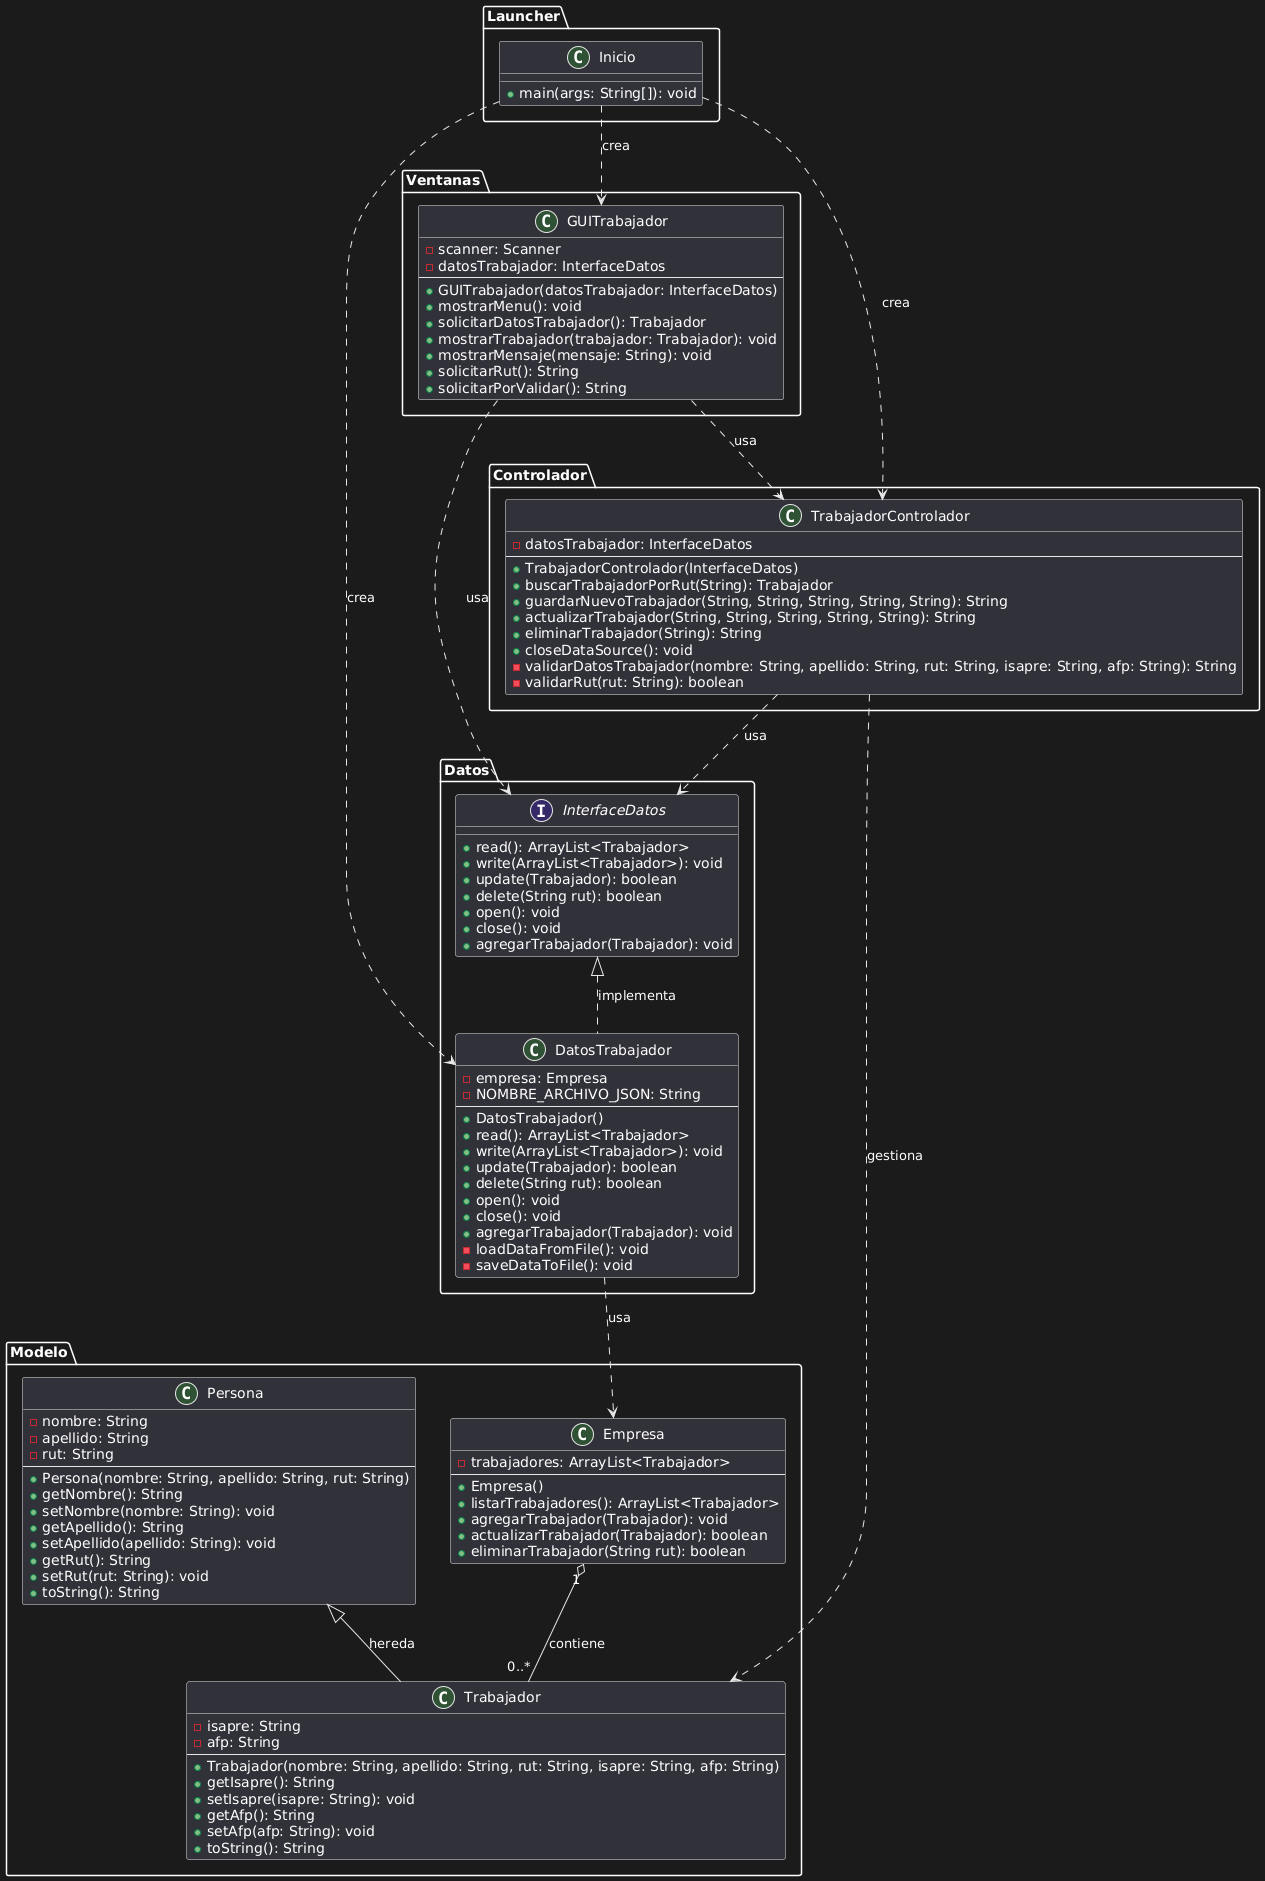

The diagram above was rendered by PlantUML. Its source (embedded in the PNG):
@startuml
' Define los paquetes para organizar las clases
package Modelo {
  class Persona {
    - nombre: String
    - apellido: String
    - rut: String
    --
    + Persona(nombre: String, apellido: String, rut: String)
    + getNombre(): String
    + setNombre(nombre: String): void
    + getApellido(): String
    + setApellido(apellido: String): void
    + getRut(): String
    + setRut(rut: String): void
    + toString(): String
  }

  class Trabajador {
    - isapre: String
    - afp: String
    --
    + Trabajador(nombre: String, apellido: String, rut: String, isapre: String, afp: String)
    + getIsapre(): String
    + setIsapre(isapre: String): void
    + getAfp(): String
    + setAfp(afp: String): void
    + toString(): String
  }
  ' Relación de herencia: Trabajador es una Persona
  Persona <|-- Trabajador : hereda

  class Empresa {
    - trabajadores: ArrayList<Trabajador>
    --
    + Empresa()
    + listarTrabajadores(): ArrayList<Trabajador>
    + agregarTrabajador(Trabajador): void
    + actualizarTrabajador(Trabajador): boolean
    + eliminarTrabajador(String rut): boolean
  }
  ' Relación de agregación: Empresa contiene trabajadores
  Empresa "1" o-- "0..*" Trabajador : contiene
}

package Datos {
  interface InterfaceDatos {
    + read(): ArrayList<Trabajador>
    + write(ArrayList<Trabajador>): void
    + update(Trabajador): boolean
    + delete(String rut): boolean
    + open(): void
    + close(): void
    + agregarTrabajador(Trabajador): void
  }

  class DatosTrabajador {
    - empresa: Empresa
    - NOMBRE_ARCHIVO_JSON: String
    --
    + DatosTrabajador()
    + read(): ArrayList<Trabajador>
    + write(ArrayList<Trabajador>): void
    + update(Trabajador): boolean
    + delete(String rut): boolean
    + open(): void
    + close(): void
    + agregarTrabajador(Trabajador): void
    - loadDataFromFile(): void
    - saveDataToFile(): void
  }
  ' Relación de implementación: DatosTrabajador implementa InterfaceDatos
  InterfaceDatos <|.. DatosTrabajador : implementa
  ' Relación de uso: DatosTrabajador usa la clase Empresa internamente
  DatosTrabajador ..> Modelo.Empresa : usa
}

package Controlador {
  class TrabajadorControlador {
    - datosTrabajador: InterfaceDatos
    --
    + TrabajadorControlador(InterfaceDatos)
    + buscarTrabajadorPorRut(String): Trabajador
    + guardarNuevoTrabajador(String, String, String, String, String): String
    + actualizarTrabajador(String, String, String, String, String): String
    + eliminarTrabajador(String): String
    + closeDataSource(): void
    - validarDatosTrabajador(nombre: String, apellido: String, rut: String, isapre: String, afp: String): String
    - validarRut(rut: String): boolean
  }
  ' Relación de uso: TrabajadorControlador usa InterfaceDatos para acceder a la capa de datos
  TrabajadorControlador ..> Datos.InterfaceDatos : usa
  ' Relación de gestión: TrabajadorControlador gestiona objetos Trabajador
  TrabajadorControlador ..> Modelo.Trabajador : gestiona
}

package Ventanas { 
  class GUITrabajador { 
    - scanner: Scanner 
    - datosTrabajador: InterfaceDatos 
    --
    + GUITrabajador(datosTrabajador: InterfaceDatos)
    + mostrarMenu(): void
    + solicitarDatosTrabajador(): Trabajador
    + mostrarTrabajador(trabajador: Trabajador): void
    + mostrarMensaje(mensaje: String): void
    + solicitarRut(): String
    + solicitarPorValidar(): String
    ' Aquí irían los atributos y métodos de la GUI (JTextFields, JButtons, etc. y sus listeners) si los tuvieras definidos
    ' - bLeer: JButton
    ' - bEditar: JButton
    ' + actionPerformed(ActionEvent): void
  }
  ' La GUITrabajador se asocia con el controlador para la lógica
  GUITrabajador ..> Controlador.TrabajadorControlador : usa
  ' La GUITrabajador también se asocia con InterfaceDatos si tiene acceso directo para ciertos fines (como en el diagrama de la imagen)
  GUITrabajador ..> Datos.InterfaceDatos : usa
}

package Launcher { 
  class Inicio { 
    + main(args: String[]): void
  }
  ' Relaciones de creación: Inicio crea las instancias iniciales
  Inicio ..> Datos.DatosTrabajador : crea
  Inicio ..> Controlador.TrabajadorControlador : crea
  Inicio ..> Ventanas.GUITrabajador : crea
}
@enduml